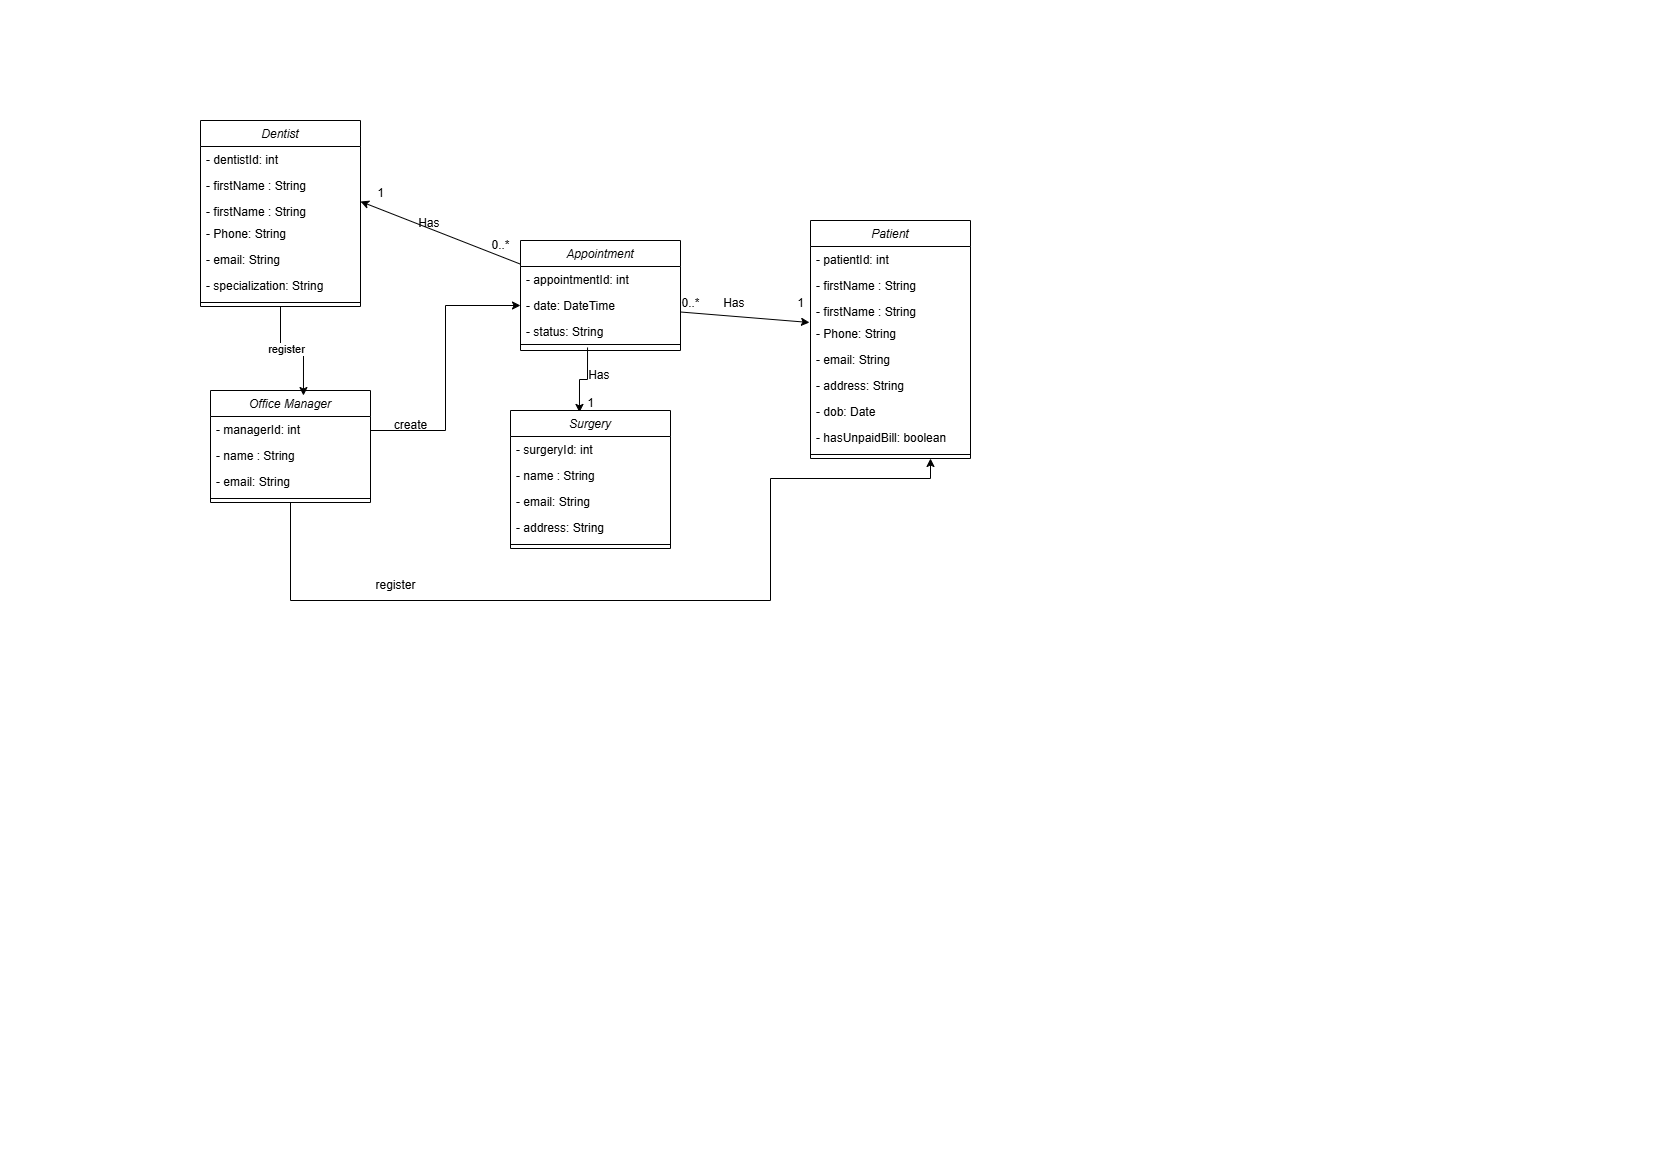

The diagram above was exported from draw.io. Its source (the exported page's mxGraphModel, read from the mxfile embedded in the PNG):
<mxGraphModel dx="874" dy="439" grid="1" gridSize="10" guides="1" tooltips="1" connect="1" arrows="1" fold="1" page="1" pageScale="1" pageWidth="827" pageHeight="1169" math="0" shadow="0">
  <root>
    <mxCell id="WIyWlLk6GJQsqaUBKTNV-0" />
    <mxCell id="WIyWlLk6GJQsqaUBKTNV-1" parent="WIyWlLk6GJQsqaUBKTNV-0" />
    <mxCell id="zkfFHV4jXpPFQw0GAbJ--0" value="Dentist" style="swimlane;fontStyle=2;align=center;verticalAlign=top;childLayout=stackLayout;horizontal=1;startSize=26;horizontalStack=0;resizeParent=1;resizeLast=0;collapsible=1;marginBottom=0;rounded=0;shadow=0;strokeWidth=1;" parent="WIyWlLk6GJQsqaUBKTNV-1" vertex="1">
      <mxGeometry x="200" y="120" width="160" height="186" as="geometry">
        <mxRectangle x="230" y="140" width="160" height="26" as="alternateBounds" />
      </mxGeometry>
    </mxCell>
    <mxCell id="zkfFHV4jXpPFQw0GAbJ--1" value="- dentistId: int" style="text;align=left;verticalAlign=top;spacingLeft=4;spacingRight=4;overflow=hidden;rotatable=0;points=[[0,0.5],[1,0.5]];portConstraint=eastwest;" parent="zkfFHV4jXpPFQw0GAbJ--0" vertex="1">
      <mxGeometry y="26" width="160" height="26" as="geometry" />
    </mxCell>
    <mxCell id="zkfFHV4jXpPFQw0GAbJ--2" value="- firstName : String" style="text;align=left;verticalAlign=top;spacingLeft=4;spacingRight=4;overflow=hidden;rotatable=0;points=[[0,0.5],[1,0.5]];portConstraint=eastwest;rounded=0;shadow=0;html=0;" parent="zkfFHV4jXpPFQw0GAbJ--0" vertex="1">
      <mxGeometry y="52" width="160" height="26" as="geometry" />
    </mxCell>
    <mxCell id="zkfFHV4jXpPFQw0GAbJ--3" value="- firstName : String" style="text;align=left;verticalAlign=top;spacingLeft=4;spacingRight=4;overflow=hidden;rotatable=0;points=[[0,0.5],[1,0.5]];portConstraint=eastwest;rounded=0;shadow=0;html=0;" parent="zkfFHV4jXpPFQw0GAbJ--0" vertex="1">
      <mxGeometry y="78" width="160" height="22" as="geometry" />
    </mxCell>
    <mxCell id="zkfFHV4jXpPFQw0GAbJ--5" value="- Phone: String" style="text;align=left;verticalAlign=top;spacingLeft=4;spacingRight=4;overflow=hidden;rotatable=0;points=[[0,0.5],[1,0.5]];portConstraint=eastwest;" parent="zkfFHV4jXpPFQw0GAbJ--0" vertex="1">
      <mxGeometry y="100" width="160" height="26" as="geometry" />
    </mxCell>
    <mxCell id="dkiHmg2jnudjYzRt4yul-1" value="- email: String" style="text;align=left;verticalAlign=top;spacingLeft=4;spacingRight=4;overflow=hidden;rotatable=0;points=[[0,0.5],[1,0.5]];portConstraint=eastwest;rounded=0;shadow=0;html=0;" parent="zkfFHV4jXpPFQw0GAbJ--0" vertex="1">
      <mxGeometry y="126" width="160" height="26" as="geometry" />
    </mxCell>
    <mxCell id="lL06PZgx3Y21ZGoia-U_-1" value="- specialization: String" style="text;align=left;verticalAlign=top;spacingLeft=4;spacingRight=4;overflow=hidden;rotatable=0;points=[[0,0.5],[1,0.5]];portConstraint=eastwest;rounded=0;shadow=0;html=0;" vertex="1" parent="zkfFHV4jXpPFQw0GAbJ--0">
      <mxGeometry y="152" width="160" height="26" as="geometry" />
    </mxCell>
    <mxCell id="zkfFHV4jXpPFQw0GAbJ--4" value="" style="line;html=1;strokeWidth=1;align=left;verticalAlign=middle;spacingTop=-1;spacingLeft=3;spacingRight=3;rotatable=0;labelPosition=right;points=[];portConstraint=eastwest;" parent="zkfFHV4jXpPFQw0GAbJ--0" vertex="1">
      <mxGeometry y="178" width="160" height="8" as="geometry" />
    </mxCell>
    <mxCell id="lL06PZgx3Y21ZGoia-U_-58" style="edgeStyle=orthogonalEdgeStyle;rounded=0;orthogonalLoop=1;jettySize=auto;html=1;entryX=0.75;entryY=1;entryDx=0;entryDy=0;" edge="1" parent="WIyWlLk6GJQsqaUBKTNV-1">
      <mxGeometry relative="1" as="geometry">
        <mxPoint x="290" y="502" as="sourcePoint" />
        <mxPoint x="930" y="458" as="targetPoint" />
        <Array as="points">
          <mxPoint x="290" y="600" />
          <mxPoint x="770" y="600" />
          <mxPoint x="770" y="478" />
          <mxPoint x="930" y="478" />
        </Array>
      </mxGeometry>
    </mxCell>
    <mxCell id="lL06PZgx3Y21ZGoia-U_-2" value="Office Manager" style="swimlane;fontStyle=2;align=center;verticalAlign=top;childLayout=stackLayout;horizontal=1;startSize=26;horizontalStack=0;resizeParent=1;resizeLast=0;collapsible=1;marginBottom=0;rounded=0;shadow=0;strokeWidth=1;" vertex="1" parent="WIyWlLk6GJQsqaUBKTNV-1">
      <mxGeometry x="210" y="390" width="160" height="112" as="geometry">
        <mxRectangle x="230" y="140" width="160" height="26" as="alternateBounds" />
      </mxGeometry>
    </mxCell>
    <mxCell id="lL06PZgx3Y21ZGoia-U_-3" value="- managerId: int" style="text;align=left;verticalAlign=top;spacingLeft=4;spacingRight=4;overflow=hidden;rotatable=0;points=[[0,0.5],[1,0.5]];portConstraint=eastwest;" vertex="1" parent="lL06PZgx3Y21ZGoia-U_-2">
      <mxGeometry y="26" width="160" height="26" as="geometry" />
    </mxCell>
    <mxCell id="lL06PZgx3Y21ZGoia-U_-4" value="- name : String" style="text;align=left;verticalAlign=top;spacingLeft=4;spacingRight=4;overflow=hidden;rotatable=0;points=[[0,0.5],[1,0.5]];portConstraint=eastwest;rounded=0;shadow=0;html=0;" vertex="1" parent="lL06PZgx3Y21ZGoia-U_-2">
      <mxGeometry y="52" width="160" height="26" as="geometry" />
    </mxCell>
    <mxCell id="lL06PZgx3Y21ZGoia-U_-7" value="- email: String" style="text;align=left;verticalAlign=top;spacingLeft=4;spacingRight=4;overflow=hidden;rotatable=0;points=[[0,0.5],[1,0.5]];portConstraint=eastwest;rounded=0;shadow=0;html=0;" vertex="1" parent="lL06PZgx3Y21ZGoia-U_-2">
      <mxGeometry y="78" width="160" height="26" as="geometry" />
    </mxCell>
    <mxCell id="lL06PZgx3Y21ZGoia-U_-9" value="" style="line;html=1;strokeWidth=1;align=left;verticalAlign=middle;spacingTop=-1;spacingLeft=3;spacingRight=3;rotatable=0;labelPosition=right;points=[];portConstraint=eastwest;" vertex="1" parent="lL06PZgx3Y21ZGoia-U_-2">
      <mxGeometry y="104" width="160" height="8" as="geometry" />
    </mxCell>
    <mxCell id="lL06PZgx3Y21ZGoia-U_-10" value="Appointment" style="swimlane;fontStyle=2;align=center;verticalAlign=top;childLayout=stackLayout;horizontal=1;startSize=26;horizontalStack=0;resizeParent=1;resizeLast=0;collapsible=1;marginBottom=0;rounded=0;shadow=0;strokeWidth=1;" vertex="1" parent="WIyWlLk6GJQsqaUBKTNV-1">
      <mxGeometry x="520" y="240" width="160" height="110" as="geometry">
        <mxRectangle x="230" y="140" width="160" height="26" as="alternateBounds" />
      </mxGeometry>
    </mxCell>
    <mxCell id="lL06PZgx3Y21ZGoia-U_-11" value="- appointmentId: int" style="text;align=left;verticalAlign=top;spacingLeft=4;spacingRight=4;overflow=hidden;rotatable=0;points=[[0,0.5],[1,0.5]];portConstraint=eastwest;" vertex="1" parent="lL06PZgx3Y21ZGoia-U_-10">
      <mxGeometry y="26" width="160" height="26" as="geometry" />
    </mxCell>
    <mxCell id="lL06PZgx3Y21ZGoia-U_-12" value="- date: DateTime" style="text;align=left;verticalAlign=top;spacingLeft=4;spacingRight=4;overflow=hidden;rotatable=0;points=[[0,0.5],[1,0.5]];portConstraint=eastwest;rounded=0;shadow=0;html=0;" vertex="1" parent="lL06PZgx3Y21ZGoia-U_-10">
      <mxGeometry y="52" width="160" height="26" as="geometry" />
    </mxCell>
    <mxCell id="lL06PZgx3Y21ZGoia-U_-13" value="- status: String" style="text;align=left;verticalAlign=top;spacingLeft=4;spacingRight=4;overflow=hidden;rotatable=0;points=[[0,0.5],[1,0.5]];portConstraint=eastwest;rounded=0;shadow=0;html=0;" vertex="1" parent="lL06PZgx3Y21ZGoia-U_-10">
      <mxGeometry y="78" width="160" height="22" as="geometry" />
    </mxCell>
    <mxCell id="lL06PZgx3Y21ZGoia-U_-17" value="" style="line;html=1;strokeWidth=1;align=left;verticalAlign=middle;spacingTop=-1;spacingLeft=3;spacingRight=3;rotatable=0;labelPosition=right;points=[];portConstraint=eastwest;" vertex="1" parent="lL06PZgx3Y21ZGoia-U_-10">
      <mxGeometry y="100" width="160" height="8" as="geometry" />
    </mxCell>
    <mxCell id="lL06PZgx3Y21ZGoia-U_-38" style="edgeStyle=orthogonalEdgeStyle;rounded=0;orthogonalLoop=1;jettySize=auto;html=1;entryX=0.431;entryY=0.014;entryDx=0;entryDy=0;entryPerimeter=0;exitX=0.419;exitY=0.875;exitDx=0;exitDy=0;exitPerimeter=0;" edge="1" parent="WIyWlLk6GJQsqaUBKTNV-1" source="lL06PZgx3Y21ZGoia-U_-17" target="lL06PZgx3Y21ZGoia-U_-18">
      <mxGeometry relative="1" as="geometry">
        <mxPoint x="570" y="380" as="sourcePoint" />
        <mxPoint x="670" y="380" as="targetPoint" />
      </mxGeometry>
    </mxCell>
    <mxCell id="lL06PZgx3Y21ZGoia-U_-18" value="Surgery" style="swimlane;fontStyle=2;align=center;verticalAlign=top;childLayout=stackLayout;horizontal=1;startSize=26;horizontalStack=0;resizeParent=1;resizeLast=0;collapsible=1;marginBottom=0;rounded=0;shadow=0;strokeWidth=1;" vertex="1" parent="WIyWlLk6GJQsqaUBKTNV-1">
      <mxGeometry x="510" y="410" width="160" height="138" as="geometry">
        <mxRectangle x="230" y="140" width="160" height="26" as="alternateBounds" />
      </mxGeometry>
    </mxCell>
    <mxCell id="lL06PZgx3Y21ZGoia-U_-19" value="- surgeryId: int" style="text;align=left;verticalAlign=top;spacingLeft=4;spacingRight=4;overflow=hidden;rotatable=0;points=[[0,0.5],[1,0.5]];portConstraint=eastwest;" vertex="1" parent="lL06PZgx3Y21ZGoia-U_-18">
      <mxGeometry y="26" width="160" height="26" as="geometry" />
    </mxCell>
    <mxCell id="lL06PZgx3Y21ZGoia-U_-20" value="- name : String" style="text;align=left;verticalAlign=top;spacingLeft=4;spacingRight=4;overflow=hidden;rotatable=0;points=[[0,0.5],[1,0.5]];portConstraint=eastwest;rounded=0;shadow=0;html=0;" vertex="1" parent="lL06PZgx3Y21ZGoia-U_-18">
      <mxGeometry y="52" width="160" height="26" as="geometry" />
    </mxCell>
    <mxCell id="lL06PZgx3Y21ZGoia-U_-21" value="- email: String" style="text;align=left;verticalAlign=top;spacingLeft=4;spacingRight=4;overflow=hidden;rotatable=0;points=[[0,0.5],[1,0.5]];portConstraint=eastwest;rounded=0;shadow=0;html=0;" vertex="1" parent="lL06PZgx3Y21ZGoia-U_-18">
      <mxGeometry y="78" width="160" height="26" as="geometry" />
    </mxCell>
    <mxCell id="lL06PZgx3Y21ZGoia-U_-33" value="- address: String" style="text;align=left;verticalAlign=top;spacingLeft=4;spacingRight=4;overflow=hidden;rotatable=0;points=[[0,0.5],[1,0.5]];portConstraint=eastwest;rounded=0;shadow=0;html=0;" vertex="1" parent="lL06PZgx3Y21ZGoia-U_-18">
      <mxGeometry y="104" width="160" height="26" as="geometry" />
    </mxCell>
    <mxCell id="lL06PZgx3Y21ZGoia-U_-22" value="" style="line;html=1;strokeWidth=1;align=left;verticalAlign=middle;spacingTop=-1;spacingLeft=3;spacingRight=3;rotatable=0;labelPosition=right;points=[];portConstraint=eastwest;" vertex="1" parent="lL06PZgx3Y21ZGoia-U_-18">
      <mxGeometry y="130" width="160" height="8" as="geometry" />
    </mxCell>
    <mxCell id="lL06PZgx3Y21ZGoia-U_-23" value="Patient" style="swimlane;fontStyle=2;align=center;verticalAlign=top;childLayout=stackLayout;horizontal=1;startSize=26;horizontalStack=0;resizeParent=1;resizeLast=0;collapsible=1;marginBottom=0;rounded=0;shadow=0;strokeWidth=1;" vertex="1" parent="WIyWlLk6GJQsqaUBKTNV-1">
      <mxGeometry x="810" y="220" width="160" height="238" as="geometry">
        <mxRectangle x="230" y="140" width="160" height="26" as="alternateBounds" />
      </mxGeometry>
    </mxCell>
    <mxCell id="lL06PZgx3Y21ZGoia-U_-24" value="- patientId: int" style="text;align=left;verticalAlign=top;spacingLeft=4;spacingRight=4;overflow=hidden;rotatable=0;points=[[0,0.5],[1,0.5]];portConstraint=eastwest;" vertex="1" parent="lL06PZgx3Y21ZGoia-U_-23">
      <mxGeometry y="26" width="160" height="26" as="geometry" />
    </mxCell>
    <mxCell id="lL06PZgx3Y21ZGoia-U_-25" value="- firstName : String" style="text;align=left;verticalAlign=top;spacingLeft=4;spacingRight=4;overflow=hidden;rotatable=0;points=[[0,0.5],[1,0.5]];portConstraint=eastwest;rounded=0;shadow=0;html=0;" vertex="1" parent="lL06PZgx3Y21ZGoia-U_-23">
      <mxGeometry y="52" width="160" height="26" as="geometry" />
    </mxCell>
    <mxCell id="lL06PZgx3Y21ZGoia-U_-26" value="- firstName : String" style="text;align=left;verticalAlign=top;spacingLeft=4;spacingRight=4;overflow=hidden;rotatable=0;points=[[0,0.5],[1,0.5]];portConstraint=eastwest;rounded=0;shadow=0;html=0;" vertex="1" parent="lL06PZgx3Y21ZGoia-U_-23">
      <mxGeometry y="78" width="160" height="22" as="geometry" />
    </mxCell>
    <mxCell id="lL06PZgx3Y21ZGoia-U_-27" value="- Phone: String" style="text;align=left;verticalAlign=top;spacingLeft=4;spacingRight=4;overflow=hidden;rotatable=0;points=[[0,0.5],[1,0.5]];portConstraint=eastwest;" vertex="1" parent="lL06PZgx3Y21ZGoia-U_-23">
      <mxGeometry y="100" width="160" height="26" as="geometry" />
    </mxCell>
    <mxCell id="lL06PZgx3Y21ZGoia-U_-28" value="- email: String" style="text;align=left;verticalAlign=top;spacingLeft=4;spacingRight=4;overflow=hidden;rotatable=0;points=[[0,0.5],[1,0.5]];portConstraint=eastwest;rounded=0;shadow=0;html=0;" vertex="1" parent="lL06PZgx3Y21ZGoia-U_-23">
      <mxGeometry y="126" width="160" height="26" as="geometry" />
    </mxCell>
    <mxCell id="lL06PZgx3Y21ZGoia-U_-29" value="- address: String" style="text;align=left;verticalAlign=top;spacingLeft=4;spacingRight=4;overflow=hidden;rotatable=0;points=[[0,0.5],[1,0.5]];portConstraint=eastwest;rounded=0;shadow=0;html=0;" vertex="1" parent="lL06PZgx3Y21ZGoia-U_-23">
      <mxGeometry y="152" width="160" height="26" as="geometry" />
    </mxCell>
    <mxCell id="lL06PZgx3Y21ZGoia-U_-31" value="- dob: Date" style="text;align=left;verticalAlign=top;spacingLeft=4;spacingRight=4;overflow=hidden;rotatable=0;points=[[0,0.5],[1,0.5]];portConstraint=eastwest;rounded=0;shadow=0;html=0;" vertex="1" parent="lL06PZgx3Y21ZGoia-U_-23">
      <mxGeometry y="178" width="160" height="26" as="geometry" />
    </mxCell>
    <mxCell id="lL06PZgx3Y21ZGoia-U_-32" value="- hasUnpaidBill: boolean" style="text;align=left;verticalAlign=top;spacingLeft=4;spacingRight=4;overflow=hidden;rotatable=0;points=[[0,0.5],[1,0.5]];portConstraint=eastwest;rounded=0;shadow=0;html=0;" vertex="1" parent="lL06PZgx3Y21ZGoia-U_-23">
      <mxGeometry y="204" width="160" height="26" as="geometry" />
    </mxCell>
    <mxCell id="lL06PZgx3Y21ZGoia-U_-30" value="" style="line;html=1;strokeWidth=1;align=left;verticalAlign=middle;spacingTop=-1;spacingLeft=3;spacingRight=3;rotatable=0;labelPosition=right;points=[];portConstraint=eastwest;" vertex="1" parent="lL06PZgx3Y21ZGoia-U_-23">
      <mxGeometry y="230" width="160" height="8" as="geometry" />
    </mxCell>
    <mxCell id="lL06PZgx3Y21ZGoia-U_-36" style="edgeStyle=orthogonalEdgeStyle;rounded=0;orthogonalLoop=1;jettySize=auto;html=1;entryX=0.581;entryY=0.045;entryDx=0;entryDy=0;entryPerimeter=0;" edge="1" parent="WIyWlLk6GJQsqaUBKTNV-1" source="zkfFHV4jXpPFQw0GAbJ--0" target="lL06PZgx3Y21ZGoia-U_-2">
      <mxGeometry relative="1" as="geometry" />
    </mxCell>
    <mxCell id="lL06PZgx3Y21ZGoia-U_-45" value="register" style="edgeLabel;html=1;align=center;verticalAlign=middle;resizable=0;points=[];" vertex="1" connectable="0" parent="lL06PZgx3Y21ZGoia-U_-36">
      <mxGeometry x="-0.1525" relative="1" as="geometry">
        <mxPoint as="offset" />
      </mxGeometry>
    </mxCell>
    <mxCell id="lL06PZgx3Y21ZGoia-U_-37" style="edgeStyle=orthogonalEdgeStyle;rounded=0;orthogonalLoop=1;jettySize=auto;html=1;" edge="1" parent="WIyWlLk6GJQsqaUBKTNV-1" source="lL06PZgx3Y21ZGoia-U_-3" target="lL06PZgx3Y21ZGoia-U_-12">
      <mxGeometry relative="1" as="geometry">
        <Array as="points">
          <mxPoint x="445" y="430" />
          <mxPoint x="445" y="305" />
        </Array>
      </mxGeometry>
    </mxCell>
    <mxCell id="lL06PZgx3Y21ZGoia-U_-47" value="0..*" style="text;html=1;align=center;verticalAlign=middle;resizable=0;points=[];autosize=1;strokeColor=none;fillColor=none;" vertex="1" parent="WIyWlLk6GJQsqaUBKTNV-1">
      <mxGeometry x="670" y="288" width="40" height="30" as="geometry" />
    </mxCell>
    <mxCell id="lL06PZgx3Y21ZGoia-U_-48" value="1" style="text;html=1;align=center;verticalAlign=middle;resizable=0;points=[];autosize=1;strokeColor=none;fillColor=none;" vertex="1" parent="WIyWlLk6GJQsqaUBKTNV-1">
      <mxGeometry x="785" y="288" width="30" height="30" as="geometry" />
    </mxCell>
    <mxCell id="lL06PZgx3Y21ZGoia-U_-52" value="0..*" style="text;html=1;align=center;verticalAlign=middle;resizable=0;points=[];autosize=1;strokeColor=none;fillColor=none;" vertex="1" parent="WIyWlLk6GJQsqaUBKTNV-1">
      <mxGeometry x="480" y="230" width="40" height="30" as="geometry" />
    </mxCell>
    <mxCell id="lL06PZgx3Y21ZGoia-U_-54" value="1" style="text;html=1;align=center;verticalAlign=middle;resizable=0;points=[];autosize=1;strokeColor=none;fillColor=none;" vertex="1" parent="WIyWlLk6GJQsqaUBKTNV-1">
      <mxGeometry x="365" y="178" width="30" height="30" as="geometry" />
    </mxCell>
    <mxCell id="lL06PZgx3Y21ZGoia-U_-59" value="" style="endArrow=classic;html=1;rounded=0;entryX=1;entryY=0.136;entryDx=0;entryDy=0;entryPerimeter=0;" edge="1" parent="WIyWlLk6GJQsqaUBKTNV-1" source="lL06PZgx3Y21ZGoia-U_-10" target="zkfFHV4jXpPFQw0GAbJ--3">
      <mxGeometry width="50" height="50" relative="1" as="geometry">
        <mxPoint x="590" y="270" as="sourcePoint" />
        <mxPoint x="640" y="220" as="targetPoint" />
      </mxGeometry>
    </mxCell>
    <mxCell id="lL06PZgx3Y21ZGoia-U_-60" value="" style="endArrow=classic;html=1;rounded=0;entryX=0.8;entryY=1.133;entryDx=0;entryDy=0;entryPerimeter=0;" edge="1" parent="WIyWlLk6GJQsqaUBKTNV-1" source="lL06PZgx3Y21ZGoia-U_-12" target="lL06PZgx3Y21ZGoia-U_-48">
      <mxGeometry width="50" height="50" relative="1" as="geometry">
        <mxPoint x="693" y="318" as="sourcePoint" />
        <mxPoint x="763" y="318" as="targetPoint" />
      </mxGeometry>
    </mxCell>
    <mxCell id="lL06PZgx3Y21ZGoia-U_-61" value="Has&amp;nbsp;" style="text;html=1;align=center;verticalAlign=middle;resizable=0;points=[];autosize=1;strokeColor=none;fillColor=none;" vertex="1" parent="WIyWlLk6GJQsqaUBKTNV-1">
      <mxGeometry x="405" y="208" width="50" height="30" as="geometry" />
    </mxCell>
    <mxCell id="lL06PZgx3Y21ZGoia-U_-62" value="Has&amp;nbsp;" style="text;html=1;align=center;verticalAlign=middle;resizable=0;points=[];autosize=1;strokeColor=none;fillColor=none;" vertex="1" parent="WIyWlLk6GJQsqaUBKTNV-1">
      <mxGeometry x="710" y="288" width="50" height="30" as="geometry" />
    </mxCell>
    <mxCell id="lL06PZgx3Y21ZGoia-U_-63" value="Has&amp;nbsp;" style="text;html=1;align=center;verticalAlign=middle;resizable=0;points=[];autosize=1;strokeColor=none;fillColor=none;" vertex="1" parent="WIyWlLk6GJQsqaUBKTNV-1">
      <mxGeometry x="575" y="360" width="50" height="30" as="geometry" />
    </mxCell>
    <mxCell id="lL06PZgx3Y21ZGoia-U_-64" value="1" style="text;html=1;align=center;verticalAlign=middle;resizable=0;points=[];autosize=1;strokeColor=none;fillColor=none;" vertex="1" parent="WIyWlLk6GJQsqaUBKTNV-1">
      <mxGeometry x="575" y="388" width="30" height="30" as="geometry" />
    </mxCell>
    <mxCell id="lL06PZgx3Y21ZGoia-U_-68" value="create" style="text;html=1;align=center;verticalAlign=middle;resizable=0;points=[];autosize=1;strokeColor=none;fillColor=none;" vertex="1" parent="WIyWlLk6GJQsqaUBKTNV-1">
      <mxGeometry x="380" y="410" width="60" height="30" as="geometry" />
    </mxCell>
    <mxCell id="lL06PZgx3Y21ZGoia-U_-69" value="register" style="text;html=1;align=center;verticalAlign=middle;resizable=0;points=[];autosize=1;strokeColor=none;fillColor=none;" vertex="1" parent="WIyWlLk6GJQsqaUBKTNV-1">
      <mxGeometry x="365" y="570" width="60" height="30" as="geometry" />
    </mxCell>
  </root>
</mxGraphModel>